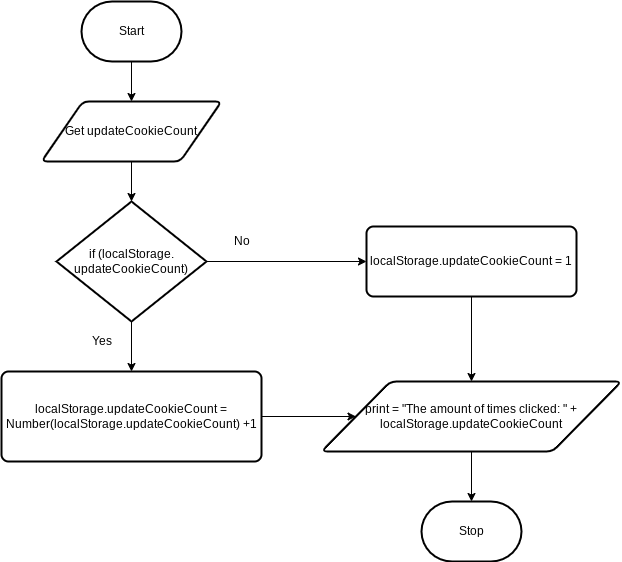

The diagram above was exported from draw.io. Its source (the exported page's mxGraphModel, read from the mxfile embedded in the PNG):
<mxGraphModel dx="788" dy="561" grid="1" gridSize="10" guides="1" tooltips="1" connect="1" arrows="1" fold="1" page="1" pageScale="1" pageWidth="850" pageHeight="1100" math="0" shadow="0">
  <root>
    <mxCell id="0" />
    <mxCell id="1" parent="0" />
    <mxCell id="7" style="edgeStyle=none;html=1;" parent="1" source="2" target="3" edge="1">
      <mxGeometry relative="1" as="geometry" />
    </mxCell>
    <mxCell id="2" value="Start" style="strokeWidth=2;html=1;shape=mxgraph.flowchart.terminator;whiteSpace=wrap;" parent="1" vertex="1">
      <mxGeometry x="300" y="260" width="100" height="60" as="geometry" />
    </mxCell>
    <mxCell id="11" style="edgeStyle=none;html=1;" edge="1" parent="1" source="3" target="10">
      <mxGeometry relative="1" as="geometry" />
    </mxCell>
    <mxCell id="3" value="Get&amp;nbsp;updateCookieCount" style="shape=parallelogram;html=1;strokeWidth=2;perimeter=parallelogramPerimeter;whiteSpace=wrap;rounded=1;arcSize=12;size=0.23;" parent="1" vertex="1">
      <mxGeometry x="260" y="360" width="180" height="60" as="geometry" />
    </mxCell>
    <mxCell id="13" style="edgeStyle=none;html=1;entryX=0.5;entryY=0;entryDx=0;entryDy=0;" edge="1" parent="1" source="10" target="12">
      <mxGeometry relative="1" as="geometry" />
    </mxCell>
    <mxCell id="15" style="edgeStyle=none;html=1;entryX=0;entryY=0.5;entryDx=0;entryDy=0;" edge="1" parent="1" source="10" target="14">
      <mxGeometry relative="1" as="geometry" />
    </mxCell>
    <mxCell id="10" value="if (localStorage.&lt;br&gt;updateCookieCount)" style="strokeWidth=2;html=1;shape=mxgraph.flowchart.decision;whiteSpace=wrap;" vertex="1" parent="1">
      <mxGeometry x="275" y="460" width="150" height="120" as="geometry" />
    </mxCell>
    <mxCell id="18" style="edgeStyle=none;html=1;" edge="1" parent="1" source="12" target="16">
      <mxGeometry relative="1" as="geometry" />
    </mxCell>
    <mxCell id="12" value="localStorage.updateCookieCount = Number(localStorage.updateCookieCount) +1" style="rounded=1;whiteSpace=wrap;html=1;absoluteArcSize=1;arcSize=14;strokeWidth=2;" vertex="1" parent="1">
      <mxGeometry x="220" y="630" width="260" height="90" as="geometry" />
    </mxCell>
    <mxCell id="17" style="edgeStyle=none;html=1;entryX=0.5;entryY=0;entryDx=0;entryDy=0;" edge="1" parent="1" source="14" target="16">
      <mxGeometry relative="1" as="geometry" />
    </mxCell>
    <mxCell id="14" value="localStorage.updateCookieCount = 1" style="rounded=1;whiteSpace=wrap;html=1;absoluteArcSize=1;arcSize=14;strokeWidth=2;" vertex="1" parent="1">
      <mxGeometry x="585" y="485" width="210" height="70" as="geometry" />
    </mxCell>
    <mxCell id="20" style="edgeStyle=none;html=1;entryX=0.5;entryY=0;entryDx=0;entryDy=0;entryPerimeter=0;" edge="1" parent="1" source="16" target="19">
      <mxGeometry relative="1" as="geometry" />
    </mxCell>
    <mxCell id="16" value="print = &quot;The amount of times clicked: &quot; + localStorage.updateCookieCount" style="shape=parallelogram;html=1;strokeWidth=2;perimeter=parallelogramPerimeter;whiteSpace=wrap;rounded=1;arcSize=12;size=0.23;" vertex="1" parent="1">
      <mxGeometry x="540" y="640" width="300" height="70" as="geometry" />
    </mxCell>
    <mxCell id="19" value="Stop" style="strokeWidth=2;html=1;shape=mxgraph.flowchart.terminator;whiteSpace=wrap;" vertex="1" parent="1">
      <mxGeometry x="640" y="760" width="100" height="60" as="geometry" />
    </mxCell>
    <mxCell id="22" value="Yes" style="text;html=1;resizable=0;autosize=1;align=center;verticalAlign=middle;points=[];fillColor=none;strokeColor=none;rounded=0;" vertex="1" parent="1">
      <mxGeometry x="300" y="590" width="40" height="20" as="geometry" />
    </mxCell>
    <mxCell id="23" value="No" style="text;html=1;resizable=0;autosize=1;align=center;verticalAlign=middle;points=[];fillColor=none;strokeColor=none;rounded=0;" vertex="1" parent="1">
      <mxGeometry x="445" y="490" width="30" height="20" as="geometry" />
    </mxCell>
  </root>
</mxGraphModel>